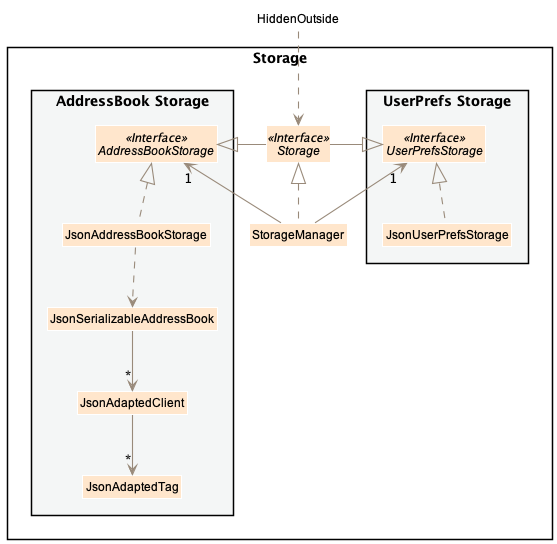

The diagram above was rendered by PlantUML. Its source (embedded in the PNG):
@startuml
!include style.puml
skinparam arrowThickness 1.1
skinparam arrowColor STORAGE_COLOR_T2
skinparam classBackgroundColor STORAGE_COLOR

package Storage{

package "UserPrefs Storage" #F4F6F6{
Interface UserPrefsStorage <<Interface>>
Class JsonUserPrefsStorage
}

Interface Storage <<Interface>>
Class StorageManager

package "AddressBook Storage" #F4F6F6{
Interface AddressBookStorage <<Interface>>
Class JsonAddressBookStorage
Class JsonSerializableAddressBook
Class JsonAdaptedClient
Class JsonAdaptedTag
}

}

Class HiddenOutside #FFFFFF
HiddenOutside ..> Storage

StorageManager .up.|> Storage
StorageManager -up-> "1" UserPrefsStorage
StorageManager -up-> "1" AddressBookStorage

Storage -left-|> UserPrefsStorage
Storage -right-|> AddressBookStorage

JsonUserPrefsStorage .up.|> UserPrefsStorage
JsonAddressBookStorage .up.|> AddressBookStorage
JsonAddressBookStorage ..> JsonSerializableAddressBook
JsonSerializableAddressBook --> "*" JsonAdaptedClient
JsonAdaptedClient --> "*" JsonAdaptedTag

@enduml